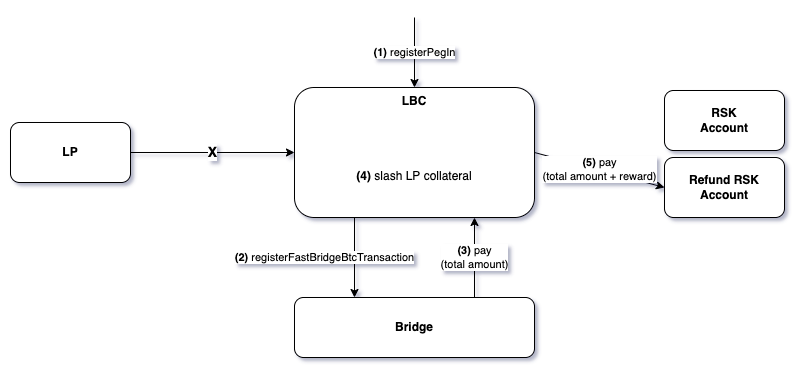

The diagram above was exported from draw.io. Its source (the exported page's mxGraphModel, read from the mxfile embedded in the PNG):
<mxGraphModel dx="946" dy="611" grid="1" gridSize="10" guides="1" tooltips="1" connect="1" arrows="1" fold="1" page="1" pageScale="1" pageWidth="827" pageHeight="1169" background="#ffffff" math="0" shadow="1">
  <root>
    <mxCell id="0" />
    <mxCell id="1" parent="0" />
    <mxCell id="pll7PB_9kYStPSPGfL5W-1" value="&lt;b&gt;LBC&lt;/b&gt;" style="rounded=1;whiteSpace=wrap;html=1;verticalAlign=top;" parent="1" vertex="1">
      <mxGeometry x="309" y="270" width="240" height="130" as="geometry" />
    </mxCell>
    <mxCell id="pll7PB_9kYStPSPGfL5W-2" value="&lt;b&gt;LP&lt;/b&gt;" style="rounded=1;whiteSpace=wrap;html=1;" parent="1" vertex="1">
      <mxGeometry x="25" y="305" width="120" height="60" as="geometry" />
    </mxCell>
    <mxCell id="pll7PB_9kYStPSPGfL5W-3" value="&lt;b&gt;RSK&lt;br&gt;Account&lt;/b&gt;" style="rounded=1;whiteSpace=wrap;html=1;" parent="1" vertex="1">
      <mxGeometry x="679" y="273" width="120" height="60" as="geometry" />
    </mxCell>
    <mxCell id="pll7PB_9kYStPSPGfL5W-4" value="&lt;b&gt;Refund RSK&lt;br&gt;Account&lt;/b&gt;" style="rounded=1;whiteSpace=wrap;html=1;" parent="1" vertex="1">
      <mxGeometry x="679" y="340" width="120" height="60" as="geometry" />
    </mxCell>
    <mxCell id="pll7PB_9kYStPSPGfL5W-5" value="&lt;b&gt;Bridge&lt;/b&gt;" style="rounded=1;whiteSpace=wrap;html=1;" parent="1" vertex="1">
      <mxGeometry x="309" y="480" width="240" height="60" as="geometry" />
    </mxCell>
    <mxCell id="pll7PB_9kYStPSPGfL5W-6" value="&lt;b style=&quot;font-size: 14px;&quot;&gt;X&lt;/b&gt;" style="endArrow=classic;html=1;rounded=0;exitX=1;exitY=0.5;exitDx=0;exitDy=0;entryX=0;entryY=0.5;entryDx=0;entryDy=0;" parent="1" source="pll7PB_9kYStPSPGfL5W-2" target="pll7PB_9kYStPSPGfL5W-1" edge="1">
      <mxGeometry width="50" height="50" relative="1" as="geometry">
        <mxPoint x="239" y="285" as="sourcePoint" />
        <mxPoint x="289" y="235" as="targetPoint" />
      </mxGeometry>
    </mxCell>
    <mxCell id="pll7PB_9kYStPSPGfL5W-8" value="&lt;b&gt;(1)&lt;/b&gt; registerPegIn" style="endArrow=classic;html=1;rounded=0;entryX=0.5;entryY=0;entryDx=0;entryDy=0;" parent="1" target="pll7PB_9kYStPSPGfL5W-1" edge="1">
      <mxGeometry width="50" height="50" relative="1" as="geometry">
        <mxPoint x="429" y="200" as="sourcePoint" />
        <mxPoint x="454" y="140" as="targetPoint" />
      </mxGeometry>
    </mxCell>
    <mxCell id="pll7PB_9kYStPSPGfL5W-10" value="&lt;b&gt;(2)&lt;/b&gt; registerFastBridgeBtcTransaction" style="endArrow=classic;html=1;rounded=0;exitX=0.25;exitY=1;exitDx=0;exitDy=0;entryX=0.25;entryY=0;entryDx=0;entryDy=0;" parent="1" source="pll7PB_9kYStPSPGfL5W-1" target="pll7PB_9kYStPSPGfL5W-5" edge="1">
      <mxGeometry y="-30" width="50" height="50" relative="1" as="geometry">
        <mxPoint x="419" y="370" as="sourcePoint" />
        <mxPoint x="469" y="320" as="targetPoint" />
        <mxPoint as="offset" />
      </mxGeometry>
    </mxCell>
    <mxCell id="pll7PB_9kYStPSPGfL5W-11" value="&lt;b&gt;(3)&lt;/b&gt; pay&lt;br&gt;(total amount)" style="endArrow=classic;html=1;rounded=0;exitX=0.75;exitY=0;exitDx=0;exitDy=0;entryX=0.75;entryY=1;entryDx=0;entryDy=0;" parent="1" source="pll7PB_9kYStPSPGfL5W-5" target="pll7PB_9kYStPSPGfL5W-1" edge="1">
      <mxGeometry width="50" height="50" relative="1" as="geometry">
        <mxPoint x="419" y="370" as="sourcePoint" />
        <mxPoint x="469" y="320" as="targetPoint" />
      </mxGeometry>
    </mxCell>
    <mxCell id="pll7PB_9kYStPSPGfL5W-12" value="&lt;b&gt;(5)&lt;/b&gt; pay&lt;br&gt;(total amount + reward)" style="endArrow=classic;html=1;rounded=0;entryX=0;entryY=0.5;entryDx=0;entryDy=0;exitX=1;exitY=0.5;exitDx=0;exitDy=0;" parent="1" source="pll7PB_9kYStPSPGfL5W-1" target="pll7PB_9kYStPSPGfL5W-4" edge="1">
      <mxGeometry width="50" height="50" relative="1" as="geometry">
        <mxPoint x="419" y="360" as="sourcePoint" />
        <mxPoint x="469" y="310" as="targetPoint" />
      </mxGeometry>
    </mxCell>
    <mxCell id="pll7PB_9kYStPSPGfL5W-13" value="&lt;b&gt;(4)&lt;/b&gt;&amp;nbsp;slash LP collateral" style="text;html=1;strokeColor=none;fillColor=none;align=center;verticalAlign=middle;whiteSpace=wrap;rounded=0;" parent="1" vertex="1">
      <mxGeometry x="329" y="334" width="200" height="50" as="geometry" />
    </mxCell>
  </root>
</mxGraphModel>